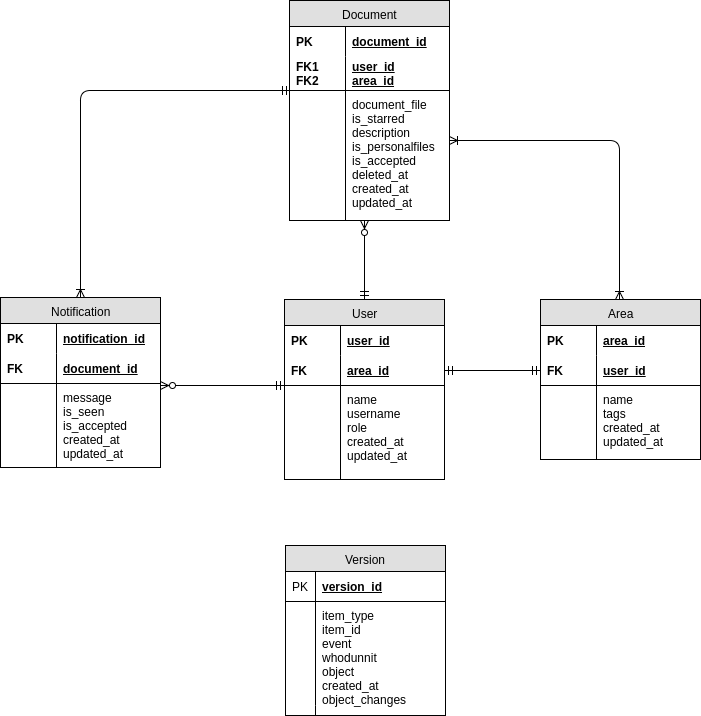

The diagram above was exported from draw.io. Its source (the exported page's mxGraphModel, read from the mxfile embedded in the PNG):
<mxGraphModel dx="811" dy="400" grid="1" gridSize="10" guides="1" tooltips="1" connect="1" arrows="1" fold="1" page="1" pageScale="1" pageWidth="850" pageHeight="1100" background="#ffffff" math="0" shadow="0">
  <root>
    <mxCell id="0" />
    <mxCell id="1" parent="0" />
    <mxCell id="2" value="User" style="swimlane;html=1;fontStyle=0;childLayout=stackLayout;horizontal=1;startSize=26;fillColor=#e0e0e0;horizontalStack=0;resizeParent=1;resizeLast=0;collapsible=1;marginBottom=0;swimlaneFillColor=#ffffff;align=center;" parent="1" vertex="1">
      <mxGeometry x="384" y="329" width="160" height="180" as="geometry" />
    </mxCell>
    <mxCell id="3" value="user_id" style="shape=partialRectangle;top=0;left=0;right=0;bottom=0;html=1;align=left;verticalAlign=middle;fillColor=none;spacingLeft=60;spacingRight=4;whiteSpace=wrap;overflow=hidden;rotatable=0;points=[[0,0.5],[1,0.5]];portConstraint=eastwest;dropTarget=0;fontStyle=5;" parent="2" vertex="1">
      <mxGeometry y="26" width="160" height="30" as="geometry" />
    </mxCell>
    <mxCell id="4" value="PK" style="shape=partialRectangle;fontStyle=1;top=0;left=0;bottom=0;html=1;fillColor=none;align=left;verticalAlign=middle;spacingLeft=4;spacingRight=4;whiteSpace=wrap;overflow=hidden;rotatable=0;points=[];portConstraint=eastwest;part=1;" parent="3" vertex="1" connectable="0">
      <mxGeometry width="56" height="30" as="geometry" />
    </mxCell>
    <mxCell id="5" value="area_id" style="shape=partialRectangle;top=0;left=0;right=0;bottom=1;html=1;align=left;verticalAlign=middle;fillColor=none;spacingLeft=60;spacingRight=4;whiteSpace=wrap;overflow=hidden;rotatable=0;points=[[0,0.5],[1,0.5]];portConstraint=eastwest;dropTarget=0;fontStyle=5;" parent="2" vertex="1">
      <mxGeometry y="56" width="160" height="30" as="geometry" />
    </mxCell>
    <mxCell id="6" value="FK" style="shape=partialRectangle;fontStyle=1;top=0;left=0;bottom=0;html=1;fillColor=none;align=left;verticalAlign=middle;spacingLeft=4;spacingRight=4;whiteSpace=wrap;overflow=hidden;rotatable=0;points=[];portConstraint=eastwest;part=1;" parent="5" vertex="1" connectable="0">
      <mxGeometry width="56" height="30" as="geometry" />
    </mxCell>
    <mxCell id="7" value="name&lt;div&gt;username&lt;/div&gt;&lt;div&gt;role&lt;/div&gt;&lt;div&gt;created_at&lt;/div&gt;&lt;div&gt;updated_at&lt;/div&gt;" style="shape=partialRectangle;top=0;left=0;right=0;bottom=0;html=1;align=left;verticalAlign=top;fillColor=none;spacingLeft=60;spacingRight=4;whiteSpace=wrap;overflow=hidden;rotatable=0;points=[[0,0.5],[1,0.5]];portConstraint=eastwest;dropTarget=0;" parent="2" vertex="1">
      <mxGeometry y="86" width="160" height="94" as="geometry" />
    </mxCell>
    <mxCell id="8" value="" style="shape=partialRectangle;top=0;left=0;bottom=0;html=1;fillColor=none;align=left;verticalAlign=top;spacingLeft=4;spacingRight=4;whiteSpace=wrap;overflow=hidden;rotatable=0;points=[];portConstraint=eastwest;part=1;" parent="7" vertex="1" connectable="0">
      <mxGeometry width="56" height="94" as="geometry" />
    </mxCell>
    <mxCell id="16" value="Version" style="swimlane;html=1;fontStyle=0;childLayout=stackLayout;horizontal=1;startSize=26;fillColor=#e0e0e0;horizontalStack=0;resizeParent=1;resizeLast=0;collapsible=1;marginBottom=0;swimlaneFillColor=#ffffff;align=center;" parent="1" vertex="1">
      <mxGeometry x="385" y="575" width="160" height="170" as="geometry" />
    </mxCell>
    <mxCell id="17" value="version_id" style="shape=partialRectangle;top=0;left=0;right=0;bottom=1;html=1;align=left;verticalAlign=middle;fillColor=none;spacingLeft=34;spacingRight=4;whiteSpace=wrap;overflow=hidden;rotatable=0;points=[[0,0.5],[1,0.5]];portConstraint=eastwest;dropTarget=0;fontStyle=5;" parent="16" vertex="1">
      <mxGeometry y="26" width="160" height="30" as="geometry" />
    </mxCell>
    <mxCell id="18" value="PK" style="shape=partialRectangle;top=0;left=0;bottom=0;html=1;fillColor=none;align=left;verticalAlign=middle;spacingLeft=4;spacingRight=4;whiteSpace=wrap;overflow=hidden;rotatable=0;points=[];portConstraint=eastwest;part=1;" parent="17" vertex="1" connectable="0">
      <mxGeometry width="30" height="30" as="geometry" />
    </mxCell>
    <mxCell id="19" value="item_type&lt;div&gt;item_id&lt;/div&gt;&lt;div&gt;event&lt;/div&gt;&lt;div&gt;whodunnit&lt;/div&gt;&lt;div&gt;object&lt;/div&gt;&lt;div&gt;created_at&lt;/div&gt;&lt;div&gt;object_changes&lt;/div&gt;" style="shape=partialRectangle;top=0;left=0;right=0;bottom=0;html=1;align=left;verticalAlign=top;fillColor=none;spacingLeft=34;spacingRight=4;whiteSpace=wrap;overflow=hidden;rotatable=0;points=[[0,0.5],[1,0.5]];portConstraint=eastwest;dropTarget=0;" parent="16" vertex="1">
      <mxGeometry y="56" width="160" height="104" as="geometry" />
    </mxCell>
    <mxCell id="20" value="" style="shape=partialRectangle;top=0;left=0;bottom=0;html=1;fillColor=none;align=left;verticalAlign=top;spacingLeft=4;spacingRight=4;whiteSpace=wrap;overflow=hidden;rotatable=0;points=[];portConstraint=eastwest;part=1;" parent="19" vertex="1" connectable="0">
      <mxGeometry width="30" height="104" as="geometry" />
    </mxCell>
    <mxCell id="25" value="" style="shape=partialRectangle;top=0;left=0;right=0;bottom=0;html=1;align=left;verticalAlign=top;fillColor=none;spacingLeft=34;spacingRight=4;whiteSpace=wrap;overflow=hidden;rotatable=0;points=[[0,0.5],[1,0.5]];portConstraint=eastwest;dropTarget=0;" parent="16" vertex="1">
      <mxGeometry y="160" width="160" height="10" as="geometry" />
    </mxCell>
    <mxCell id="26" value="" style="shape=partialRectangle;top=0;left=0;bottom=0;html=1;fillColor=none;align=left;verticalAlign=top;spacingLeft=4;spacingRight=4;whiteSpace=wrap;overflow=hidden;rotatable=0;points=[];portConstraint=eastwest;part=1;" parent="25" vertex="1" connectable="0">
      <mxGeometry width="30" height="10" as="geometry" />
    </mxCell>
    <mxCell id="27" value="Area" style="swimlane;html=1;fontStyle=0;childLayout=stackLayout;horizontal=1;startSize=26;fillColor=#e0e0e0;horizontalStack=0;resizeParent=1;resizeLast=0;collapsible=1;marginBottom=0;swimlaneFillColor=#ffffff;align=center;" parent="1" vertex="1">
      <mxGeometry x="640" y="329" width="160" height="160" as="geometry" />
    </mxCell>
    <mxCell id="28" value="area_id" style="shape=partialRectangle;top=0;left=0;right=0;bottom=0;html=1;align=left;verticalAlign=middle;fillColor=none;spacingLeft=60;spacingRight=4;whiteSpace=wrap;overflow=hidden;rotatable=0;points=[[0,0.5],[1,0.5]];portConstraint=eastwest;dropTarget=0;fontStyle=5;" parent="27" vertex="1">
      <mxGeometry y="26" width="160" height="30" as="geometry" />
    </mxCell>
    <mxCell id="29" value="PK" style="shape=partialRectangle;fontStyle=1;top=0;left=0;bottom=0;html=1;fillColor=none;align=left;verticalAlign=middle;spacingLeft=4;spacingRight=4;whiteSpace=wrap;overflow=hidden;rotatable=0;points=[];portConstraint=eastwest;part=1;" parent="28" vertex="1" connectable="0">
      <mxGeometry width="56" height="30" as="geometry" />
    </mxCell>
    <mxCell id="30" value="user_id" style="shape=partialRectangle;top=0;left=0;right=0;bottom=1;html=1;align=left;verticalAlign=middle;fillColor=none;spacingLeft=60;spacingRight=4;whiteSpace=wrap;overflow=hidden;rotatable=0;points=[[0,0.5],[1,0.5]];portConstraint=eastwest;dropTarget=0;fontStyle=5;" parent="27" vertex="1">
      <mxGeometry y="56" width="160" height="30" as="geometry" />
    </mxCell>
    <mxCell id="31" value="FK" style="shape=partialRectangle;fontStyle=1;top=0;left=0;bottom=0;html=1;fillColor=none;align=left;verticalAlign=middle;spacingLeft=4;spacingRight=4;whiteSpace=wrap;overflow=hidden;rotatable=0;points=[];portConstraint=eastwest;part=1;" parent="30" vertex="1" connectable="0">
      <mxGeometry width="56" height="30" as="geometry" />
    </mxCell>
    <mxCell id="32" value="name&lt;div&gt;tags&lt;/div&gt;&lt;div&gt;created_at&lt;/div&gt;&lt;div&gt;updated_at&lt;/div&gt;" style="shape=partialRectangle;top=0;left=0;right=0;bottom=0;html=1;align=left;verticalAlign=top;fillColor=none;spacingLeft=60;spacingRight=4;whiteSpace=wrap;overflow=hidden;rotatable=0;points=[[0,0.5],[1,0.5]];portConstraint=eastwest;dropTarget=0;" parent="27" vertex="1">
      <mxGeometry y="86" width="160" height="74" as="geometry" />
    </mxCell>
    <mxCell id="33" value="" style="shape=partialRectangle;top=0;left=0;bottom=0;html=1;fillColor=none;align=left;verticalAlign=top;spacingLeft=4;spacingRight=4;whiteSpace=wrap;overflow=hidden;rotatable=0;points=[];portConstraint=eastwest;part=1;" parent="32" vertex="1" connectable="0">
      <mxGeometry width="56" height="74" as="geometry" />
    </mxCell>
    <mxCell id="34" value="Notification" style="swimlane;html=1;fontStyle=0;childLayout=stackLayout;horizontal=1;startSize=26;fillColor=#e0e0e0;horizontalStack=0;resizeParent=1;resizeLast=0;collapsible=1;marginBottom=0;swimlaneFillColor=#ffffff;align=center;" parent="1" vertex="1">
      <mxGeometry x="100" y="327" width="160" height="170" as="geometry" />
    </mxCell>
    <mxCell id="35" value="notification_id" style="shape=partialRectangle;top=0;left=0;right=0;bottom=0;html=1;align=left;verticalAlign=middle;fillColor=none;spacingLeft=60;spacingRight=4;whiteSpace=wrap;overflow=hidden;rotatable=0;points=[[0,0.5],[1,0.5]];portConstraint=eastwest;dropTarget=0;fontStyle=5;" parent="34" vertex="1">
      <mxGeometry y="26" width="160" height="30" as="geometry" />
    </mxCell>
    <mxCell id="36" value="PK" style="shape=partialRectangle;fontStyle=1;top=0;left=0;bottom=0;html=1;fillColor=none;align=left;verticalAlign=middle;spacingLeft=4;spacingRight=4;whiteSpace=wrap;overflow=hidden;rotatable=0;points=[];portConstraint=eastwest;part=1;" parent="35" vertex="1" connectable="0">
      <mxGeometry width="56" height="30" as="geometry" />
    </mxCell>
    <mxCell id="37" value="document_id" style="shape=partialRectangle;top=0;left=0;right=0;bottom=1;html=1;align=left;verticalAlign=middle;fillColor=none;spacingLeft=60;spacingRight=4;whiteSpace=wrap;overflow=hidden;rotatable=0;points=[[0,0.5],[1,0.5]];portConstraint=eastwest;dropTarget=0;fontStyle=5;" parent="34" vertex="1">
      <mxGeometry y="56" width="160" height="30" as="geometry" />
    </mxCell>
    <mxCell id="38" value="FK" style="shape=partialRectangle;fontStyle=1;top=0;left=0;bottom=0;html=1;fillColor=none;align=left;verticalAlign=middle;spacingLeft=4;spacingRight=4;whiteSpace=wrap;overflow=hidden;rotatable=0;points=[];portConstraint=eastwest;part=1;" parent="37" vertex="1" connectable="0">
      <mxGeometry width="56" height="30" as="geometry" />
    </mxCell>
    <mxCell id="39" value="message&lt;div&gt;is_seen&lt;/div&gt;&lt;div&gt;is_accepted&lt;/div&gt;&lt;div&gt;created_at&lt;/div&gt;&lt;div&gt;updated_at&lt;/div&gt;" style="shape=partialRectangle;top=0;left=0;right=0;bottom=0;html=1;align=left;verticalAlign=top;fillColor=none;spacingLeft=60;spacingRight=4;whiteSpace=wrap;overflow=hidden;rotatable=0;points=[[0,0.5],[1,0.5]];portConstraint=eastwest;dropTarget=0;" parent="34" vertex="1">
      <mxGeometry y="86" width="160" height="84" as="geometry" />
    </mxCell>
    <mxCell id="40" value="" style="shape=partialRectangle;top=0;left=0;bottom=0;html=1;fillColor=none;align=left;verticalAlign=top;spacingLeft=4;spacingRight=4;whiteSpace=wrap;overflow=hidden;rotatable=0;points=[];portConstraint=eastwest;part=1;" parent="39" vertex="1" connectable="0">
      <mxGeometry width="56" height="84.00000000000001" as="geometry" />
    </mxCell>
    <mxCell id="41" value="Document" style="swimlane;html=1;fontStyle=0;childLayout=stackLayout;horizontal=1;startSize=26;fillColor=#e0e0e0;horizontalStack=0;resizeParent=1;resizeLast=0;collapsible=1;marginBottom=0;swimlaneFillColor=#ffffff;align=center;" parent="1" vertex="1">
      <mxGeometry x="389" y="30" width="160" height="220" as="geometry" />
    </mxCell>
    <mxCell id="42" value="document_id" style="shape=partialRectangle;top=0;left=0;right=0;bottom=0;html=1;align=left;verticalAlign=middle;fillColor=none;spacingLeft=60;spacingRight=4;whiteSpace=wrap;overflow=hidden;rotatable=0;points=[[0,0.5],[1,0.5]];portConstraint=eastwest;dropTarget=0;fontStyle=5;" parent="41" vertex="1">
      <mxGeometry y="26" width="160" height="30" as="geometry" />
    </mxCell>
    <mxCell id="43" value="PK" style="shape=partialRectangle;fontStyle=1;top=0;left=0;bottom=0;html=1;fillColor=none;align=left;verticalAlign=middle;spacingLeft=4;spacingRight=4;whiteSpace=wrap;overflow=hidden;rotatable=0;points=[];portConstraint=eastwest;part=1;" parent="42" vertex="1" connectable="0">
      <mxGeometry width="56" height="30" as="geometry" />
    </mxCell>
    <mxCell id="44" value="user_id&lt;div&gt;area_id&lt;/div&gt;" style="shape=partialRectangle;top=0;left=0;right=0;bottom=1;html=1;align=left;verticalAlign=middle;fillColor=none;spacingLeft=60;spacingRight=4;whiteSpace=wrap;overflow=hidden;rotatable=0;points=[[0,0.5],[1,0.5]];portConstraint=eastwest;dropTarget=0;fontStyle=5;" parent="41" vertex="1">
      <mxGeometry y="56" width="160" height="34" as="geometry" />
    </mxCell>
    <mxCell id="45" value="FK1&lt;div&gt;FK2&lt;/div&gt;" style="shape=partialRectangle;fontStyle=1;top=0;left=0;bottom=0;html=1;fillColor=none;align=left;verticalAlign=middle;spacingLeft=4;spacingRight=4;whiteSpace=wrap;overflow=hidden;rotatable=0;points=[];portConstraint=eastwest;part=1;" parent="44" vertex="1" connectable="0">
      <mxGeometry width="56" height="34" as="geometry" />
    </mxCell>
    <mxCell id="46" value="document_file&lt;div&gt;is_starred&lt;/div&gt;&lt;div&gt;description&lt;/div&gt;&lt;div&gt;is_personalfiles&lt;/div&gt;&lt;div&gt;is_accepted&lt;/div&gt;&lt;div&gt;deleted_at&lt;/div&gt;&lt;div&gt;created_at&lt;/div&gt;&lt;div&gt;updated_at&lt;/div&gt;" style="shape=partialRectangle;top=0;left=0;right=0;bottom=0;html=1;align=left;verticalAlign=top;fillColor=none;spacingLeft=60;spacingRight=4;whiteSpace=wrap;overflow=hidden;rotatable=0;points=[[0,0.5],[1,0.5]];portConstraint=eastwest;dropTarget=0;" parent="41" vertex="1">
      <mxGeometry y="90" width="160" height="130" as="geometry" />
    </mxCell>
    <mxCell id="47" value="" style="shape=partialRectangle;top=0;left=0;bottom=0;html=1;fillColor=none;align=left;verticalAlign=top;spacingLeft=4;spacingRight=4;whiteSpace=wrap;overflow=hidden;rotatable=0;points=[];portConstraint=eastwest;part=1;" parent="46" vertex="1" connectable="0">
      <mxGeometry width="56" height="129.99999999999997" as="geometry" />
    </mxCell>
    <mxCell id="53" value="" style="html=1;endArrow=ERzeroToMany;startArrow=ERmandOne;strokeColor=#000000;strokeWidth=1;entryX=1;entryY=0.024;entryPerimeter=0;" parent="1" target="39" edge="1">
      <mxGeometry width="100" height="100" relative="1" as="geometry">
        <mxPoint x="384" y="415" as="sourcePoint" />
        <mxPoint x="320" y="400" as="targetPoint" />
      </mxGeometry>
    </mxCell>
    <mxCell id="55" value="" style="html=1;endArrow=ERzeroToMany;startArrow=ERmandOne;strokeColor=#000000;strokeWidth=1;exitX=0.5;exitY=0;entryX=0.469;entryY=1;entryPerimeter=0;" parent="1" source="2" target="46" edge="1">
      <mxGeometry width="100" height="100" relative="1" as="geometry">
        <mxPoint x="200" y="220" as="sourcePoint" />
        <mxPoint x="450" y="270" as="targetPoint" />
      </mxGeometry>
    </mxCell>
    <mxCell id="56" value="" style="edgeStyle=orthogonalEdgeStyle;html=1;endArrow=ERoneToMany;startArrow=ERoneToMany;strokeColor=#000000;strokeWidth=1;entryX=0.5;entryY=0;" parent="1" edge="1">
      <mxGeometry width="100" height="100" relative="1" as="geometry">
        <mxPoint x="549" y="170" as="sourcePoint" />
        <mxPoint x="719" y="329" as="targetPoint" />
        <Array as="points">
          <mxPoint x="719" y="170" />
        </Array>
      </mxGeometry>
    </mxCell>
    <mxCell id="57" value="" style="html=1;endArrow=ERoneToMany;startArrow=ERmandOne;strokeColor=#000000;strokeWidth=1;entryX=0.5;entryY=0;" parent="1" target="34" edge="1">
      <mxGeometry width="100" height="100" relative="1" as="geometry">
        <mxPoint x="390" y="120" as="sourcePoint" />
        <mxPoint x="220" y="124" as="targetPoint" />
        <Array as="points">
          <mxPoint x="180" y="120" />
        </Array>
      </mxGeometry>
    </mxCell>
    <mxCell id="59" value="" style="html=1;endArrow=ERmandOne;startArrow=ERmandOne;strokeColor=#000000;strokeWidth=1;entryX=0;entryY=0.5;exitX=1;exitY=0.5;" parent="1" source="5" target="30" edge="1">
      <mxGeometry width="100" height="100" relative="1" as="geometry">
        <mxPoint x="540" y="410" as="sourcePoint" />
        <mxPoint x="639" y="420" as="targetPoint" />
      </mxGeometry>
    </mxCell>
  </root>
</mxGraphModel>